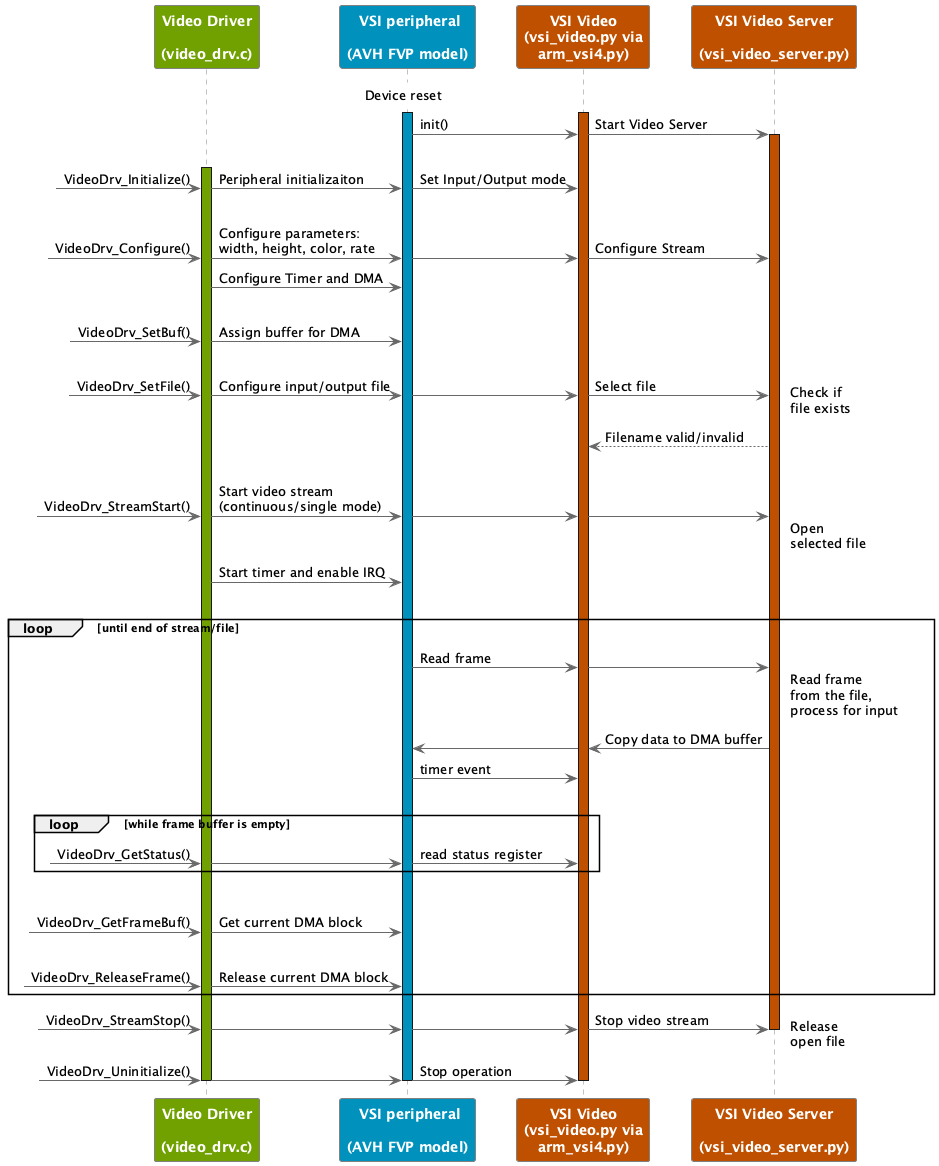

The diagram above was rendered by PlantUML. Its source (embedded in the PNG):
@startuml
!pragma teoz true
skinparam Shadowing False
skinparam NoteBorderColor #White
skinparam NoteBackgroundColor #White
skinparam ParticipantFontColor #White
skinparam ParticipantBorderColor Grey
skinparam ParticipantBorderThickness 1
skinparam ParticipantFontStyle Bold

skinparam ArrowColor #DimGrey

!define green_clr #70A000
!define blue_clr #0091BD
!define brown_clr #BF5000

skinparam sequence {
LifeLineBorderThickness 1
LifeLineBorderColor #Grey
}

participant VideoDrv as "Video Driver\n\n(video_drv.c)" green_clr
participant VSIPer as " VSI peripheral\n\n(AVH FVP model)" blue_clr
participant VSIVideopy as "VSI Video\n(vsi_video.py via\narm_vsi4.py)" brown_clr
participant VSIVideoSrvpy as "VSI Video Server\n\n(vsi_video_server.py)" brown_clr



note over VSIPer : Device reset
activate VSIPer blue_clr
activate VSIVideopy brown_clr

VSIPer -> VSIVideopy : init()
& VSIVideopy -> VSIVideoSrvpy : Start Video Server
activate VSIVideoSrvpy brown_clr

|||

activate VideoDrv green_clr
?-> VideoDrv : VideoDrv_Initialize()
& VideoDrv -> VSIPer : Peripheral initializaiton
& VSIPer -> VSIVideopy : Set Input/Output mode

|||

?-> VideoDrv: VideoDrv_Configure()
& VideoDrv -> VSIPer : Configure parameters:\nwidth, height, color, rate
& VSIPer -> VSIVideopy
& VSIVideopy -> VSIVideoSrvpy : Configure Stream
VideoDrv -> VSIPer: Configure Timer and DMA

|||

?-> VideoDrv: VideoDrv_SetBuf()
& VideoDrv -> VSIPer : Assign buffer for DMA

|||

?-> VideoDrv: VideoDrv_SetFile()
& VideoDrv -> VSIPer : Configure input/output file
& VSIPer -> VSIVideopy
& VSIVideopy -> VSIVideoSrvpy : Select file
note right : Check if\nfile exists
VSIVideopy <-- VSIVideoSrvpy : Filename valid/invalid

|||

?-> VideoDrv: VideoDrv_StreamStart()
& VideoDrv -> VSIPer : Start video stream\n(continuous/single mode)
& VSIPer -> VSIVideopy
& VSIVideopy -> VSIVideoSrvpy
note right : Open\nselected file
VideoDrv -> VSIPer : Start timer and enable IRQ

|||

loop until end of stream/file
VSIPer -> VSIVideopy : Read frame
& VSIVideopy -> VSIVideoSrvpy
note right : Read frame\nfrom the file,\nprocess for input
VSIVideopy <- VSIVideoSrvpy : Copy data to DMA buffer
& VSIPer <- VSIVideopy
VSIPer -> VSIVideopy : timer event

|||

loop while frame buffer is empty
?-> VideoDrv : VideoDrv_GetStatus()
& VideoDrv -> VSIPer
& VSIPer -> VSIVideopy : read status register
end

|||

?-> VideoDrv: VideoDrv_GetFrameBuf()
& VideoDrv -> VSIPer : Get current DMA block

|||

?-> VideoDrv: VideoDrv_ReleaseFrame()
& VideoDrv -> VSIPer : Release current DMA block

end

?-> VideoDrv: VideoDrv_StreamStop()
& VideoDrv -> VSIPer
& VSIPer -> VSIVideopy
& VSIVideopy -> VSIVideoSrvpy : Stop video stream
note right: Release\nopen file

deactivate VSIVideoSrvpy

?-> VideoDrv: VideoDrv_Uninitialize()
& VideoDrv -> VSIPer
& VSIPer -> VSIVideopy: Stop operation

deactivate VSIVideopy
deactivate VSIPer
deactivate VideoDrv

@enduml